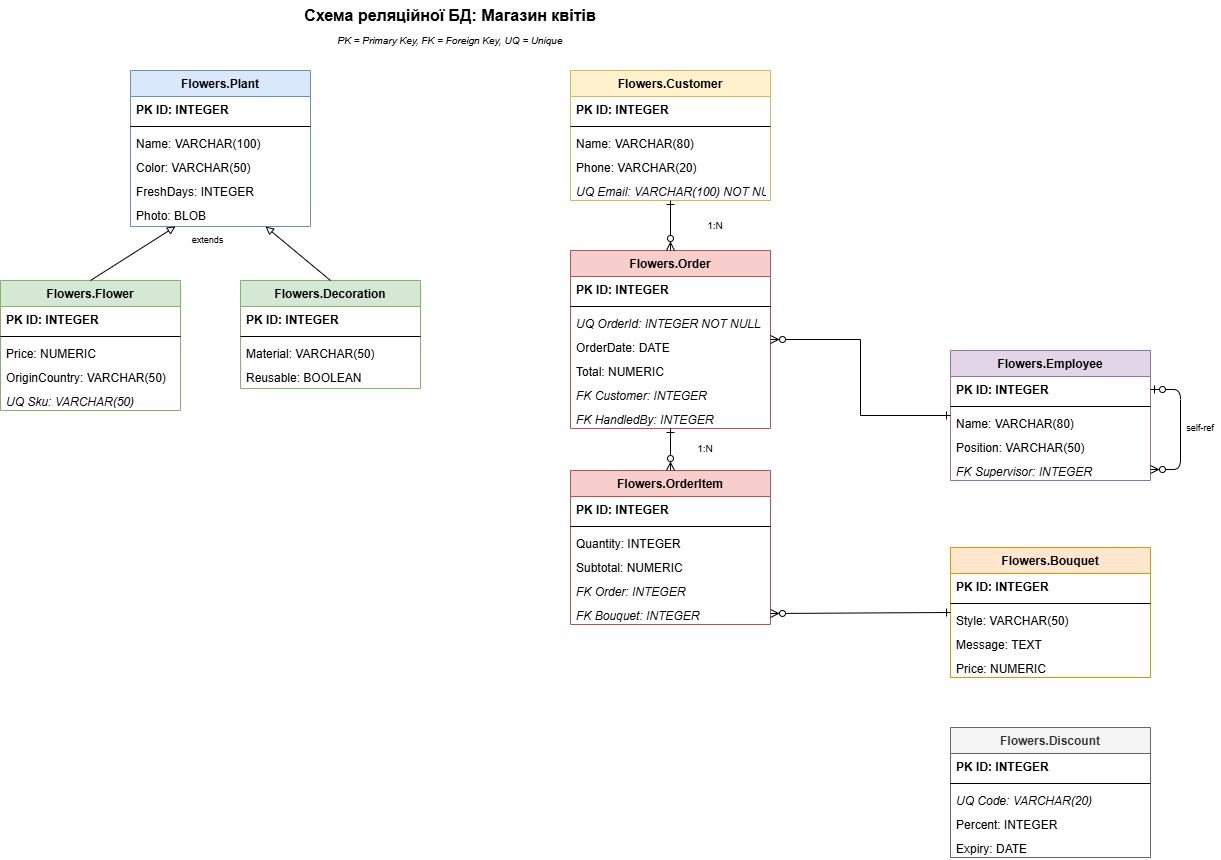

The diagram above was exported from draw.io. Its source (the exported page's mxGraphModel, read from the mxfile embedded in the PNG):
<mxGraphModel dx="3128" dy="914" grid="1" gridSize="10" guides="1" tooltips="1" connect="1" arrows="1" fold="1" page="1" pageScale="1" pageWidth="1169" pageHeight="827" math="0" shadow="0">
  <root>
    <mxCell id="0" />
    <mxCell id="1" parent="0" />
    <mxCell id="plant" parent="1" style="swimlane;fontStyle=1;align=center;verticalAlign=top;childLayout=stackLayout;horizontal=1;startSize=26;horizontalStack=0;resizeParent=1;resizeParentMax=0;resizeLast=0;collapsible=0;marginBottom=0;fillColor=#dae8fc;strokeColor=#6c8ebf;" value="Flowers.Plant" vertex="1">
      <mxGeometry height="156" width="180" x="40" y="81" as="geometry" />
    </mxCell>
    <mxCell id="plant_pk" parent="plant" style="text;strokeColor=none;fillColor=none;align=left;verticalAlign=top;spacingLeft=4;spacingRight=4;overflow=hidden;rotatable=0;points=[[0,0.5],[1,0.5]];portConstraint=eastwest;fontStyle=1" value="PK  ID: INTEGER" vertex="1">
      <mxGeometry height="26" width="180" y="26" as="geometry" />
    </mxCell>
    <mxCell id="plant_sep" parent="plant" style="line;strokeWidth=1;fillColor=none;align=left;verticalAlign=middle;spacingTop=-1;spacingLeft=3;spacingRight=3;rotatable=0;labelPosition=right;points=[];portConstraint=eastwest;" value="" vertex="1">
      <mxGeometry height="8" width="180" y="52" as="geometry" />
    </mxCell>
    <mxCell id="plant_name" parent="plant" style="text;strokeColor=none;fillColor=none;align=left;verticalAlign=top;spacingLeft=4;spacingRight=4;overflow=hidden;rotatable=0;points=[[0,0.5],[1,0.5]];portConstraint=eastwest;" value="    Name: VARCHAR(100)" vertex="1">
      <mxGeometry height="24" width="180" y="60" as="geometry" />
    </mxCell>
    <mxCell id="plant_color" parent="plant" style="text;strokeColor=none;fillColor=none;align=left;verticalAlign=top;spacingLeft=4;spacingRight=4;overflow=hidden;rotatable=0;points=[[0,0.5],[1,0.5]];portConstraint=eastwest;" value="    Color: VARCHAR(50)" vertex="1">
      <mxGeometry height="24" width="180" y="84" as="geometry" />
    </mxCell>
    <mxCell id="plant_fresh" parent="plant" style="text;strokeColor=none;fillColor=none;align=left;verticalAlign=top;spacingLeft=4;spacingRight=4;overflow=hidden;rotatable=0;points=[[0,0.5],[1,0.5]];portConstraint=eastwest;" value="    FreshDays: INTEGER" vertex="1">
      <mxGeometry height="24" width="180" y="108" as="geometry" />
    </mxCell>
    <mxCell id="plant_photo" parent="plant" style="text;strokeColor=none;fillColor=none;align=left;verticalAlign=top;spacingLeft=4;spacingRight=4;overflow=hidden;rotatable=0;points=[[0,0.5],[1,0.5]];portConstraint=eastwest;" value="    Photo: BLOB" vertex="1">
      <mxGeometry height="24" width="180" y="132" as="geometry" />
    </mxCell>
    <mxCell id="flower" parent="1" style="swimlane;fontStyle=1;align=center;verticalAlign=top;childLayout=stackLayout;horizontal=1;startSize=26;horizontalStack=0;resizeParent=1;resizeParentMax=0;resizeLast=0;collapsible=0;marginBottom=0;fillColor=#d5e8d4;strokeColor=#82b366;" value="Flowers.Flower" vertex="1">
      <mxGeometry height="130" width="180" x="-90" y="291" as="geometry" />
    </mxCell>
    <mxCell id="flower_pk" parent="flower" style="text;strokeColor=none;fillColor=none;align=left;verticalAlign=top;spacingLeft=4;spacingRight=4;overflow=hidden;rotatable=0;points=[[0,0.5],[1,0.5]];portConstraint=eastwest;fontStyle=1" value="PK  ID: INTEGER" vertex="1">
      <mxGeometry height="26" width="180" y="26" as="geometry" />
    </mxCell>
    <mxCell id="flower_sep" parent="flower" style="line;strokeWidth=1;fillColor=none;align=left;verticalAlign=middle;spacingTop=-1;spacingLeft=3;spacingRight=3;rotatable=0;labelPosition=right;points=[];portConstraint=eastwest;" value="" vertex="1">
      <mxGeometry height="8" width="180" y="52" as="geometry" />
    </mxCell>
    <mxCell id="flower_price" parent="flower" style="text;strokeColor=none;fillColor=none;align=left;verticalAlign=top;spacingLeft=4;spacingRight=4;overflow=hidden;rotatable=0;points=[[0,0.5],[1,0.5]];portConstraint=eastwest;" value="    Price: NUMERIC" vertex="1">
      <mxGeometry height="24" width="180" y="60" as="geometry" />
    </mxCell>
    <mxCell id="flower_origin" parent="flower" style="text;strokeColor=none;fillColor=none;align=left;verticalAlign=top;spacingLeft=4;spacingRight=4;overflow=hidden;rotatable=0;points=[[0,0.5],[1,0.5]];portConstraint=eastwest;" value="    OriginCountry: VARCHAR(50)" vertex="1">
      <mxGeometry height="24" width="180" y="84" as="geometry" />
    </mxCell>
    <mxCell id="flower_sku" parent="flower" style="text;strokeColor=none;fillColor=none;align=left;verticalAlign=top;spacingLeft=4;spacingRight=4;overflow=hidden;rotatable=0;points=[[0,0.5],[1,0.5]];portConstraint=eastwest;fontStyle=2" value="UQ Sku: VARCHAR(50)" vertex="1">
      <mxGeometry height="22" width="180" y="108" as="geometry" />
    </mxCell>
    <mxCell id="decoration" parent="1" style="swimlane;fontStyle=1;align=center;verticalAlign=top;childLayout=stackLayout;horizontal=1;startSize=26;horizontalStack=0;resizeParent=1;resizeParentMax=0;resizeLast=0;collapsible=0;marginBottom=0;fillColor=#d5e8d4;strokeColor=#82b366;" value="Flowers.Decoration" vertex="1">
      <mxGeometry height="108" width="180" x="150" y="291" as="geometry" />
    </mxCell>
    <mxCell id="dec_pk" parent="decoration" style="text;strokeColor=none;fillColor=none;align=left;verticalAlign=top;spacingLeft=4;spacingRight=4;overflow=hidden;rotatable=0;points=[[0,0.5],[1,0.5]];portConstraint=eastwest;fontStyle=1" value="PK  ID: INTEGER" vertex="1">
      <mxGeometry height="26" width="180" y="26" as="geometry" />
    </mxCell>
    <mxCell id="dec_sep" parent="decoration" style="line;strokeWidth=1;fillColor=none;align=left;verticalAlign=middle;spacingTop=-1;spacingLeft=3;spacingRight=3;rotatable=0;labelPosition=right;points=[];portConstraint=eastwest;" value="" vertex="1">
      <mxGeometry height="8" width="180" y="52" as="geometry" />
    </mxCell>
    <mxCell id="dec_material" parent="decoration" style="text;strokeColor=none;fillColor=none;align=left;verticalAlign=top;spacingLeft=4;spacingRight=4;overflow=hidden;rotatable=0;points=[[0,0.5],[1,0.5]];portConstraint=eastwest;" value="    Material: VARCHAR(50)" vertex="1">
      <mxGeometry height="24" width="180" y="60" as="geometry" />
    </mxCell>
    <mxCell id="dec_reusable" parent="decoration" style="text;strokeColor=none;fillColor=none;align=left;verticalAlign=top;spacingLeft=4;spacingRight=4;overflow=hidden;rotatable=0;points=[[0,0.5],[1,0.5]];portConstraint=eastwest;" value="    Reusable: BOOLEAN" vertex="1">
      <mxGeometry height="24" width="180" y="84" as="geometry" />
    </mxCell>
    <mxCell id="customer" parent="1" style="swimlane;fontStyle=1;align=center;verticalAlign=top;childLayout=stackLayout;horizontal=1;startSize=26;horizontalStack=0;resizeParent=1;resizeParentMax=0;resizeLast=0;collapsible=0;marginBottom=0;fillColor=#fff2cc;strokeColor=#d6b656;" value="Flowers.Customer" vertex="1">
      <mxGeometry height="130" width="200" x="480" y="81" as="geometry" />
    </mxCell>
    <mxCell id="cust_pk" parent="customer" style="text;strokeColor=none;fillColor=none;align=left;verticalAlign=top;spacingLeft=4;spacingRight=4;overflow=hidden;rotatable=0;points=[[0,0.5],[1,0.5]];portConstraint=eastwest;fontStyle=1" value="PK  ID: INTEGER" vertex="1">
      <mxGeometry height="26" width="200" y="26" as="geometry" />
    </mxCell>
    <mxCell id="cust_sep" parent="customer" style="line;strokeWidth=1;fillColor=none;align=left;verticalAlign=middle;spacingTop=-1;spacingLeft=3;spacingRight=3;rotatable=0;labelPosition=right;points=[];portConstraint=eastwest;" value="" vertex="1">
      <mxGeometry height="8" width="200" y="52" as="geometry" />
    </mxCell>
    <mxCell id="cust_name" parent="customer" style="text;strokeColor=none;fillColor=none;align=left;verticalAlign=top;spacingLeft=4;spacingRight=4;overflow=hidden;rotatable=0;points=[[0,0.5],[1,0.5]];portConstraint=eastwest;" value="    Name: VARCHAR(80)" vertex="1">
      <mxGeometry height="24" width="200" y="60" as="geometry" />
    </mxCell>
    <mxCell id="cust_phone" parent="customer" style="text;strokeColor=none;fillColor=none;align=left;verticalAlign=top;spacingLeft=4;spacingRight=4;overflow=hidden;rotatable=0;points=[[0,0.5],[1,0.5]];portConstraint=eastwest;" value="    Phone: VARCHAR(20)" vertex="1">
      <mxGeometry height="24" width="200" y="84" as="geometry" />
    </mxCell>
    <mxCell id="cust_email" parent="customer" style="text;strokeColor=none;fillColor=none;align=left;verticalAlign=top;spacingLeft=4;spacingRight=4;overflow=hidden;rotatable=0;points=[[0,0.5],[1,0.5]];portConstraint=eastwest;fontStyle=2" value="UQ Email: VARCHAR(100) NOT NULL" vertex="1">
      <mxGeometry height="22" width="200" y="108" as="geometry" />
    </mxCell>
    <mxCell id="employee" parent="1" style="swimlane;fontStyle=1;align=center;verticalAlign=top;childLayout=stackLayout;horizontal=1;startSize=26;horizontalStack=0;resizeParent=1;resizeParentMax=0;resizeLast=0;collapsible=0;marginBottom=0;fillColor=#e1d5e7;strokeColor=#9673a6;" value="Flowers.Employee" vertex="1">
      <mxGeometry height="130" width="200" x="860" y="361" as="geometry" />
    </mxCell>
    <mxCell id="emp_pk" parent="employee" style="text;strokeColor=none;fillColor=none;align=left;verticalAlign=top;spacingLeft=4;spacingRight=4;overflow=hidden;rotatable=0;points=[[0,0.5],[1,0.5]];portConstraint=eastwest;fontStyle=1" value="PK  ID: INTEGER" vertex="1">
      <mxGeometry height="26" width="200" y="26" as="geometry" />
    </mxCell>
    <mxCell id="emp_sep" parent="employee" style="line;strokeWidth=1;fillColor=none;align=left;verticalAlign=middle;spacingTop=-1;spacingLeft=3;spacingRight=3;rotatable=0;labelPosition=right;points=[];portConstraint=eastwest;" value="" vertex="1">
      <mxGeometry height="8" width="200" y="52" as="geometry" />
    </mxCell>
    <mxCell id="emp_name" parent="employee" style="text;strokeColor=none;fillColor=none;align=left;verticalAlign=top;spacingLeft=4;spacingRight=4;overflow=hidden;rotatable=0;points=[[0,0.5],[1,0.5]];portConstraint=eastwest;" value="    Name: VARCHAR(80)" vertex="1">
      <mxGeometry height="24" width="200" y="60" as="geometry" />
    </mxCell>
    <mxCell id="emp_pos" parent="employee" style="text;strokeColor=none;fillColor=none;align=left;verticalAlign=top;spacingLeft=4;spacingRight=4;overflow=hidden;rotatable=0;points=[[0,0.5],[1,0.5]];portConstraint=eastwest;" value="    Position: VARCHAR(50)" vertex="1">
      <mxGeometry height="24" width="200" y="84" as="geometry" />
    </mxCell>
    <mxCell id="emp_super" parent="employee" style="text;strokeColor=none;fillColor=none;align=left;verticalAlign=top;spacingLeft=4;spacingRight=4;overflow=hidden;rotatable=0;points=[[0,0.5],[1,0.5]];portConstraint=eastwest;fontStyle=2" value="FK  Supervisor: INTEGER" vertex="1">
      <mxGeometry height="22" width="200" y="108" as="geometry" />
    </mxCell>
    <mxCell id="rel5" edge="1" parent="employee" source="emp_super" style="endArrow=ERzeroToOne;startArrow=ERzeroToMany;endFill=0;startFill=0;exitX=1;exitY=0.5;exitDx=0;exitDy=0;entryX=1;entryY=0.5;entryDx=0;entryDy=0;" target="emp_pk" value="">
      <mxGeometry relative="1" as="geometry">
        <Array as="points">
          <mxPoint x="230" y="119" />
          <mxPoint x="230" y="39" />
        </Array>
        <mxPoint x="230" y="108" as="targetPoint" />
      </mxGeometry>
    </mxCell>
    <mxCell id="order" parent="1" style="swimlane;fontStyle=1;align=center;verticalAlign=top;childLayout=stackLayout;horizontal=1;startSize=26;horizontalStack=0;resizeParent=1;resizeParentMax=0;resizeLast=0;collapsible=0;marginBottom=0;fillColor=#f8cecc;strokeColor=#b85450;" value="Flowers.Order" vertex="1">
      <mxGeometry height="178" width="200" x="480" y="261" as="geometry" />
    </mxCell>
    <mxCell id="ord_pk" parent="order" style="text;strokeColor=none;fillColor=none;align=left;verticalAlign=top;spacingLeft=4;spacingRight=4;overflow=hidden;rotatable=0;points=[[0,0.5],[1,0.5]];portConstraint=eastwest;fontStyle=1" value="PK  ID: INTEGER" vertex="1">
      <mxGeometry height="26" width="200" y="26" as="geometry" />
    </mxCell>
    <mxCell id="ord_sep" parent="order" style="line;strokeWidth=1;fillColor=none;align=left;verticalAlign=middle;spacingTop=-1;spacingLeft=3;spacingRight=3;rotatable=0;labelPosition=right;points=[];portConstraint=eastwest;" value="" vertex="1">
      <mxGeometry height="8" width="200" y="52" as="geometry" />
    </mxCell>
    <mxCell id="ord_oid" parent="order" style="text;strokeColor=none;fillColor=none;align=left;verticalAlign=top;spacingLeft=4;spacingRight=4;overflow=hidden;rotatable=0;points=[[0,0.5],[1,0.5]];portConstraint=eastwest;fontStyle=2" value="UQ OrderId: INTEGER NOT NULL" vertex="1">
      <mxGeometry height="24" width="200" y="60" as="geometry" />
    </mxCell>
    <mxCell id="ord_date" parent="order" style="text;strokeColor=none;fillColor=none;align=left;verticalAlign=top;spacingLeft=4;spacingRight=4;overflow=hidden;rotatable=0;points=[[0,0.5],[1,0.5]];portConstraint=eastwest;" value="    OrderDate: DATE" vertex="1">
      <mxGeometry height="24" width="200" y="84" as="geometry" />
    </mxCell>
    <mxCell id="ord_total" parent="order" style="text;strokeColor=none;fillColor=none;align=left;verticalAlign=top;spacingLeft=4;spacingRight=4;overflow=hidden;rotatable=0;points=[[0,0.5],[1,0.5]];portConstraint=eastwest;" value="    Total: NUMERIC" vertex="1">
      <mxGeometry height="24" width="200" y="108" as="geometry" />
    </mxCell>
    <mxCell id="ord_cust" parent="order" style="text;strokeColor=none;fillColor=none;align=left;verticalAlign=top;spacingLeft=4;spacingRight=4;overflow=hidden;rotatable=0;points=[[0,0.5],[1,0.5]];portConstraint=eastwest;fontStyle=2" value="FK  Customer: INTEGER" vertex="1">
      <mxGeometry height="24" width="200" y="132" as="geometry" />
    </mxCell>
    <mxCell id="ord_emp" parent="order" style="text;strokeColor=none;fillColor=none;align=left;verticalAlign=top;spacingLeft=4;spacingRight=4;overflow=hidden;rotatable=0;points=[[0,0.5],[1,0.5]];portConstraint=eastwest;fontStyle=2" value="FK  HandledBy: INTEGER" vertex="1">
      <mxGeometry height="22" width="200" y="156" as="geometry" />
    </mxCell>
    <mxCell id="orderitem" parent="1" style="swimlane;fontStyle=1;align=center;verticalAlign=top;childLayout=stackLayout;horizontal=1;startSize=26;horizontalStack=0;resizeParent=1;resizeParentMax=0;resizeLast=0;collapsible=0;marginBottom=0;fillColor=#f8cecc;strokeColor=#b85450;" value="Flowers.OrderItem" vertex="1">
      <mxGeometry height="154" width="200" x="480" y="481" as="geometry" />
    </mxCell>
    <mxCell id="oi_pk" parent="orderitem" style="text;strokeColor=none;fillColor=none;align=left;verticalAlign=top;spacingLeft=4;spacingRight=4;overflow=hidden;rotatable=0;points=[[0,0.5],[1,0.5]];portConstraint=eastwest;fontStyle=1" value="PK  ID: INTEGER" vertex="1">
      <mxGeometry height="26" width="200" y="26" as="geometry" />
    </mxCell>
    <mxCell id="oi_sep" parent="orderitem" style="line;strokeWidth=1;fillColor=none;align=left;verticalAlign=middle;spacingTop=-1;spacingLeft=3;spacingRight=3;rotatable=0;labelPosition=right;points=[];portConstraint=eastwest;" value="" vertex="1">
      <mxGeometry height="8" width="200" y="52" as="geometry" />
    </mxCell>
    <mxCell id="oi_qty" parent="orderitem" style="text;strokeColor=none;fillColor=none;align=left;verticalAlign=top;spacingLeft=4;spacingRight=4;overflow=hidden;rotatable=0;points=[[0,0.5],[1,0.5]];portConstraint=eastwest;" value="    Quantity: INTEGER" vertex="1">
      <mxGeometry height="24" width="200" y="60" as="geometry" />
    </mxCell>
    <mxCell id="oi_sub" parent="orderitem" style="text;strokeColor=none;fillColor=none;align=left;verticalAlign=top;spacingLeft=4;spacingRight=4;overflow=hidden;rotatable=0;points=[[0,0.5],[1,0.5]];portConstraint=eastwest;" value="    Subtotal: NUMERIC" vertex="1">
      <mxGeometry height="24" width="200" y="84" as="geometry" />
    </mxCell>
    <mxCell id="oi_order" parent="orderitem" style="text;strokeColor=none;fillColor=none;align=left;verticalAlign=top;spacingLeft=4;spacingRight=4;overflow=hidden;rotatable=0;points=[[0,0.5],[1,0.5]];portConstraint=eastwest;fontStyle=2" value="FK  Order: INTEGER" vertex="1">
      <mxGeometry height="24" width="200" y="108" as="geometry" />
    </mxCell>
    <mxCell id="oi_bouquet" parent="orderitem" style="text;strokeColor=none;fillColor=none;align=left;verticalAlign=top;spacingLeft=4;spacingRight=4;overflow=hidden;rotatable=0;points=[[0,0.5],[1,0.5]];portConstraint=eastwest;fontStyle=2" value="FK  Bouquet: INTEGER" vertex="1">
      <mxGeometry height="22" width="200" y="132" as="geometry" />
    </mxCell>
    <mxCell id="bouquet" parent="1" style="swimlane;fontStyle=1;align=center;verticalAlign=top;childLayout=stackLayout;horizontal=1;startSize=26;horizontalStack=0;resizeParent=1;resizeParentMax=0;resizeLast=0;collapsible=0;marginBottom=0;fillColor=#ffe6cc;strokeColor=#d79b00;" value="Flowers.Bouquet" vertex="1">
      <mxGeometry height="130" width="200" x="860" y="558" as="geometry" />
    </mxCell>
    <mxCell id="bq_pk" parent="bouquet" style="text;strokeColor=none;fillColor=none;align=left;verticalAlign=top;spacingLeft=4;spacingRight=4;overflow=hidden;rotatable=0;points=[[0,0.5],[1,0.5]];portConstraint=eastwest;fontStyle=1" value="PK  ID: INTEGER" vertex="1">
      <mxGeometry height="26" width="200" y="26" as="geometry" />
    </mxCell>
    <mxCell id="bq_sep" parent="bouquet" style="line;strokeWidth=1;fillColor=none;align=left;verticalAlign=middle;spacingTop=-1;spacingLeft=3;spacingRight=3;rotatable=0;labelPosition=right;points=[];portConstraint=eastwest;" value="" vertex="1">
      <mxGeometry height="8" width="200" y="52" as="geometry" />
    </mxCell>
    <mxCell id="bq_style" parent="bouquet" style="text;strokeColor=none;fillColor=none;align=left;verticalAlign=top;spacingLeft=4;spacingRight=4;overflow=hidden;rotatable=0;points=[[0,0.5],[1,0.5]];portConstraint=eastwest;" value="    Style: VARCHAR(50)" vertex="1">
      <mxGeometry height="24" width="200" y="60" as="geometry" />
    </mxCell>
    <mxCell id="bq_msg" parent="bouquet" style="text;strokeColor=none;fillColor=none;align=left;verticalAlign=top;spacingLeft=4;spacingRight=4;overflow=hidden;rotatable=0;points=[[0,0.5],[1,0.5]];portConstraint=eastwest;" value="    Message: TEXT" vertex="1">
      <mxGeometry height="24" width="200" y="84" as="geometry" />
    </mxCell>
    <mxCell id="bq_price" parent="bouquet" style="text;strokeColor=none;fillColor=none;align=left;verticalAlign=top;spacingLeft=4;spacingRight=4;overflow=hidden;rotatable=0;points=[[0,0.5],[1,0.5]];portConstraint=eastwest;" value="    Price: NUMERIC" vertex="1">
      <mxGeometry height="22" width="200" y="108" as="geometry" />
    </mxCell>
    <mxCell id="discount" parent="1" style="swimlane;fontStyle=1;align=center;verticalAlign=top;childLayout=stackLayout;horizontal=1;startSize=26;horizontalStack=0;resizeParent=1;resizeParentMax=0;resizeLast=0;collapsible=0;marginBottom=0;fillColor=#f5f5f5;strokeColor=#666666;fontColor=#333333;" value="Flowers.Discount" vertex="1">
      <mxGeometry height="130" width="200" x="860" y="738" as="geometry" />
    </mxCell>
    <mxCell id="disc_pk" parent="discount" style="text;strokeColor=none;fillColor=none;align=left;verticalAlign=top;spacingLeft=4;spacingRight=4;overflow=hidden;rotatable=0;points=[[0,0.5],[1,0.5]];portConstraint=eastwest;fontStyle=1" value="PK  ID: INTEGER" vertex="1">
      <mxGeometry height="26" width="200" y="26" as="geometry" />
    </mxCell>
    <mxCell id="disc_sep" parent="discount" style="line;strokeWidth=1;fillColor=none;align=left;verticalAlign=middle;spacingTop=-1;spacingLeft=3;spacingRight=3;rotatable=0;labelPosition=right;points=[];portConstraint=eastwest;" value="" vertex="1">
      <mxGeometry height="8" width="200" y="52" as="geometry" />
    </mxCell>
    <mxCell id="disc_code" parent="discount" style="text;strokeColor=none;fillColor=none;align=left;verticalAlign=top;spacingLeft=4;spacingRight=4;overflow=hidden;rotatable=0;points=[[0,0.5],[1,0.5]];portConstraint=eastwest;fontStyle=2" value="UQ Code: VARCHAR(20)" vertex="1">
      <mxGeometry height="24" width="200" y="60" as="geometry" />
    </mxCell>
    <mxCell id="disc_pct" parent="discount" style="text;strokeColor=none;fillColor=none;align=left;verticalAlign=top;spacingLeft=4;spacingRight=4;overflow=hidden;rotatable=0;points=[[0,0.5],[1,0.5]];portConstraint=eastwest;" value="    Percent: INTEGER" vertex="1">
      <mxGeometry height="24" width="200" y="84" as="geometry" />
    </mxCell>
    <mxCell id="disc_exp" parent="discount" style="text;strokeColor=none;fillColor=none;align=left;verticalAlign=top;spacingLeft=4;spacingRight=4;overflow=hidden;rotatable=0;points=[[0,0.5],[1,0.5]];portConstraint=eastwest;" value="    Expiry: DATE" vertex="1">
      <mxGeometry height="22" width="200" y="108" as="geometry" />
    </mxCell>
    <mxCell id="rel1" edge="1" parent="1" source="customer" style="endArrow=ERzeroToMany;startArrow=ERone;endFill=0;startFill=0;exitX=0.5;exitY=1;exitDx=0;exitDy=0;entryX=0.5;entryY=0;entryDx=0;entryDy=0;" target="order" value="">
      <mxGeometry relative="1" as="geometry" />
    </mxCell>
    <mxCell id="rel1_lbl" parent="1" style="text;html=1;strokeColor=none;fillColor=none;align=center;verticalAlign=middle;whiteSpace=wrap;rounded=0;fontSize=10;" value="1:N" vertex="1">
      <mxGeometry height="20" width="30" x="610" y="226" as="geometry" />
    </mxCell>
    <mxCell id="rel2" edge="1" parent="1" source="order" style="endArrow=ERzeroToMany;startArrow=ERone;endFill=0;startFill=0;exitX=0.5;exitY=1;exitDx=0;exitDy=0;entryX=0.5;entryY=0;entryDx=0;entryDy=0;" target="orderitem" value="">
      <mxGeometry relative="1" as="geometry" />
    </mxCell>
    <mxCell id="rel2_lbl" parent="1" style="text;html=1;strokeColor=none;fillColor=none;align=center;verticalAlign=middle;whiteSpace=wrap;rounded=0;fontSize=10;" value="1:N" vertex="1">
      <mxGeometry height="20" width="30" x="600" y="449" as="geometry" />
    </mxCell>
    <mxCell id="rel3" edge="1" parent="1" source="order" style="endArrow=ERone;startArrow=ERzeroToMany;endFill=0;startFill=0;edgeStyle=orthogonalEdgeStyle;rounded=0;" target="employee" value="">
      <mxGeometry relative="1" as="geometry" />
    </mxCell>
    <mxCell id="rel4" edge="1" parent="1" source="bouquet" style="endArrow=ERzeroToMany;startArrow=ERone;endFill=0;startFill=0;entryX=1;entryY=0.5;entryDx=0;entryDy=0;exitX=0;exitY=0.5;exitDx=0;exitDy=0;" target="oi_bouquet" value="">
      <mxGeometry relative="1" as="geometry" />
    </mxCell>
    <mxCell id="rel5_lbl" parent="1" style="text;html=1;strokeColor=none;fillColor=none;align=center;verticalAlign=middle;whiteSpace=wrap;rounded=0;fontSize=9;" value="self-ref" vertex="1">
      <mxGeometry height="20" width="40" x="1090" y="429" as="geometry" />
    </mxCell>
    <mxCell id="rel6" edge="1" parent="1" source="flower" style="endArrow=block;endFill=0;exitX=0.5;exitY=0;exitDx=0;exitDy=0;entryX=0.25;entryY=1;entryDx=0;entryDy=0;" target="plant" value="">
      <mxGeometry relative="1" as="geometry" />
    </mxCell>
    <mxCell id="rel6_lbl" parent="1" style="text;html=1;strokeColor=none;fillColor=none;align=center;verticalAlign=middle;whiteSpace=wrap;rounded=0;fontSize=9;" value="extends" vertex="1">
      <mxGeometry height="20" width="45" x="95" y="241" as="geometry" />
    </mxCell>
    <mxCell id="rel7" edge="1" parent="1" source="decoration" style="endArrow=block;endFill=0;exitX=0.5;exitY=0;exitDx=0;exitDy=0;entryX=0.75;entryY=1;entryDx=0;entryDy=0;" target="plant" value="">
      <mxGeometry relative="1" as="geometry" />
    </mxCell>
    <mxCell id="title" parent="1" style="text;html=1;strokeColor=none;fillColor=none;align=center;verticalAlign=middle;whiteSpace=wrap;rounded=0;fontSize=16;fontStyle=1" value="Схема реляційної БД: Магазин квітів" vertex="1">
      <mxGeometry height="30" width="300" x="210" y="11" as="geometry" />
    </mxCell>
    <mxCell id="legend" parent="1" style="text;html=1;strokeColor=none;fillColor=none;align=center;verticalAlign=middle;whiteSpace=wrap;rounded=0;fontSize=10;fontStyle=2" value="PK = Primary Key, FK = Foreign Key, UQ = Unique" vertex="1">
      <mxGeometry height="20" width="300" x="210" y="41" as="geometry" />
    </mxCell>
  </root>
</mxGraphModel>